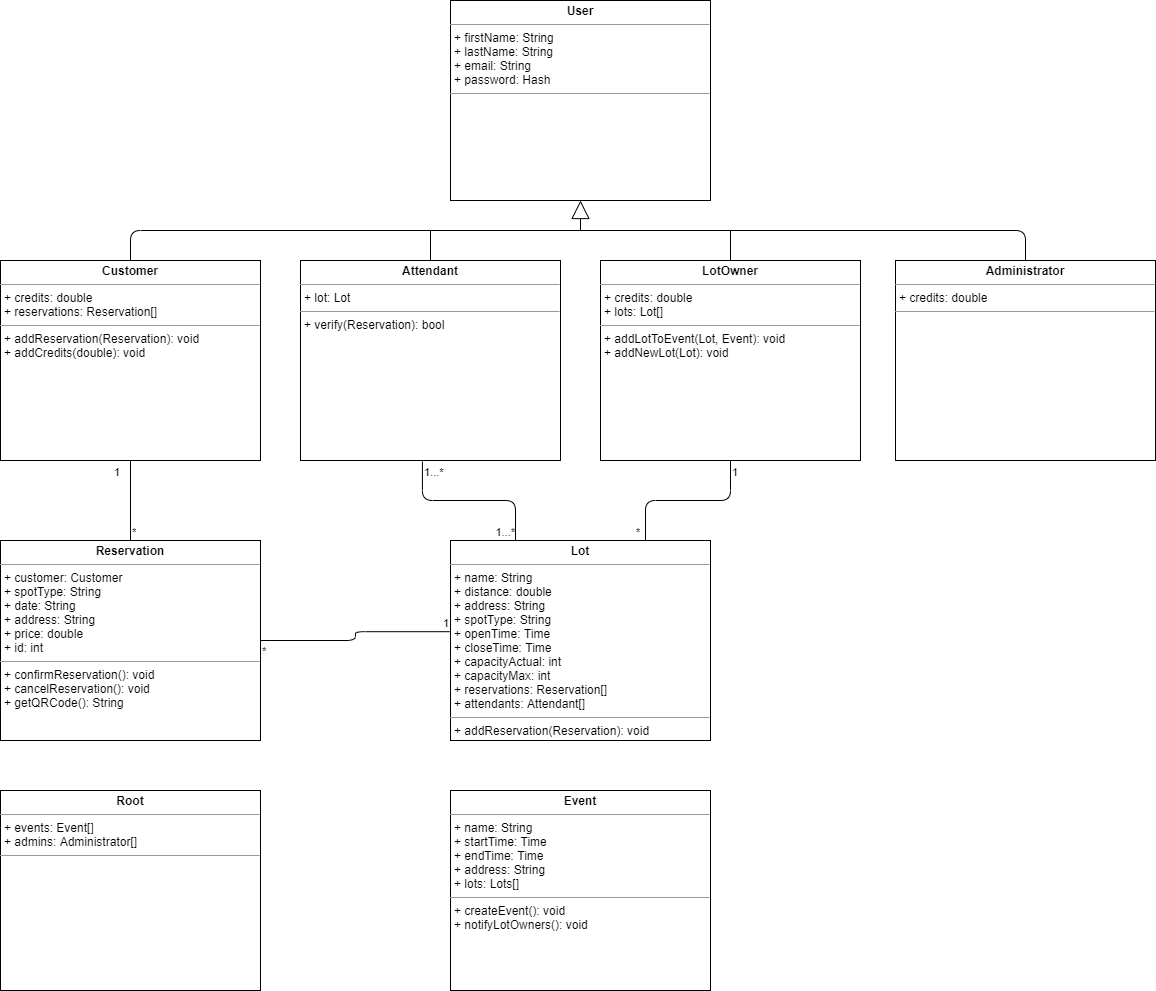

The diagram above was exported from draw.io. Its source (the exported page's mxGraphModel, read from the mxfile embedded in the PNG):
<mxGraphModel dx="1662" dy="762" grid="1" gridSize="10" guides="1" tooltips="1" connect="1" arrows="1" fold="1" page="1" pageScale="1" pageWidth="850" pageHeight="1100" math="0" shadow="0">
  <root>
    <mxCell id="0" />
    <mxCell id="1" parent="0" />
    <mxCell id="d80afsQCUta8tZ9JuqLA-1" value="&lt;p style=&quot;margin: 0px ; margin-top: 4px ; text-align: center&quot;&gt;&lt;b&gt;Customer&lt;/b&gt;&lt;/p&gt;&lt;hr size=&quot;1&quot;&gt;&lt;p style=&quot;margin: 0px ; margin-left: 4px&quot;&gt;&lt;span&gt;+ credits: double&lt;/span&gt;&lt;br&gt;&lt;/p&gt;&lt;p style=&quot;margin: 0px ; margin-left: 4px&quot;&gt;+ reservations: Reservation[]&lt;/p&gt;&lt;hr size=&quot;1&quot;&gt;&lt;p style=&quot;margin: 0px ; margin-left: 4px&quot;&gt;+ addReservation(Reservation): void&lt;/p&gt;&lt;p style=&quot;margin: 0px ; margin-left: 4px&quot;&gt;+ addCredits(double): void&lt;/p&gt;" style="verticalAlign=top;align=left;overflow=fill;fontSize=12;fontFamily=Helvetica;html=1;" vertex="1" parent="1">
      <mxGeometry x="60" y="280" width="260" height="200" as="geometry" />
    </mxCell>
    <mxCell id="d80afsQCUta8tZ9JuqLA-2" value="&lt;p style=&quot;margin: 0px ; margin-top: 4px ; text-align: center&quot;&gt;&lt;b&gt;Reservation&lt;/b&gt;&lt;/p&gt;&lt;hr size=&quot;1&quot;&gt;&lt;p style=&quot;margin: 0px ; margin-left: 4px&quot;&gt;+ customer: Customer&lt;br&gt;&lt;/p&gt;&lt;p style=&quot;margin: 0px ; margin-left: 4px&quot;&gt;+ spotType: String&lt;/p&gt;&lt;p style=&quot;margin: 0px ; margin-left: 4px&quot;&gt;+ date: String&lt;/p&gt;&lt;p style=&quot;margin: 0px ; margin-left: 4px&quot;&gt;+ address: String&lt;/p&gt;&lt;p style=&quot;margin: 0px ; margin-left: 4px&quot;&gt;+ price: double&lt;/p&gt;&lt;p style=&quot;margin: 0px ; margin-left: 4px&quot;&gt;+ id: int&lt;/p&gt;&lt;hr size=&quot;1&quot;&gt;&lt;p style=&quot;margin: 0px ; margin-left: 4px&quot;&gt;+ confirmReservation(): void&lt;/p&gt;&lt;p style=&quot;margin: 0px ; margin-left: 4px&quot;&gt;+ cancelReservation(): void&lt;/p&gt;&lt;p style=&quot;margin: 0px ; margin-left: 4px&quot;&gt;+ getQRCode(): String&lt;/p&gt;" style="verticalAlign=top;align=left;overflow=fill;fontSize=12;fontFamily=Helvetica;html=1;" vertex="1" parent="1">
      <mxGeometry x="60" y="560" width="260" height="200" as="geometry" />
    </mxCell>
    <mxCell id="d80afsQCUta8tZ9JuqLA-3" value="&lt;p style=&quot;margin: 0px ; margin-top: 4px ; text-align: center&quot;&gt;&lt;b&gt;Lot&lt;/b&gt;&lt;/p&gt;&lt;hr size=&quot;1&quot;&gt;&lt;p style=&quot;margin: 0px ; margin-left: 4px&quot;&gt;+ name: String&lt;br&gt;&lt;/p&gt;&lt;p style=&quot;margin: 0px ; margin-left: 4px&quot;&gt;+ distance: double&lt;/p&gt;&lt;p style=&quot;margin: 0px ; margin-left: 4px&quot;&gt;+ address: String&lt;/p&gt;&lt;p style=&quot;margin: 0px ; margin-left: 4px&quot;&gt;+ spotType: String&lt;/p&gt;&lt;p style=&quot;margin: 0px ; margin-left: 4px&quot;&gt;+ openTime: Time&lt;/p&gt;&lt;p style=&quot;margin: 0px ; margin-left: 4px&quot;&gt;+ closeTime: Time&lt;/p&gt;&lt;p style=&quot;margin: 0px ; margin-left: 4px&quot;&gt;+ capacityActual: int&lt;/p&gt;&lt;p style=&quot;margin: 0px ; margin-left: 4px&quot;&gt;+ capacityMax: int&lt;/p&gt;&lt;p style=&quot;margin: 0px ; margin-left: 4px&quot;&gt;&lt;span&gt;+ reservations: Reservation[]&lt;/span&gt;&lt;br&gt;&lt;/p&gt;&lt;p style=&quot;margin: 0px ; margin-left: 4px&quot;&gt;+ attendants: Attendant[]&lt;/p&gt;&lt;hr size=&quot;1&quot;&gt;&lt;p style=&quot;margin: 0px ; margin-left: 4px&quot;&gt;+ addReservation(Reservation): void&lt;/p&gt;" style="verticalAlign=top;align=left;overflow=fill;fontSize=12;fontFamily=Helvetica;html=1;" vertex="1" parent="1">
      <mxGeometry x="510" y="560" width="260" height="200" as="geometry" />
    </mxCell>
    <mxCell id="d80afsQCUta8tZ9JuqLA-4" value="&lt;p style=&quot;margin: 0px ; margin-top: 4px ; text-align: center&quot;&gt;&lt;b&gt;Event&lt;/b&gt;&lt;/p&gt;&lt;hr size=&quot;1&quot;&gt;&lt;p style=&quot;margin: 0px ; margin-left: 4px&quot;&gt;+ name: String&lt;br&gt;&lt;/p&gt;&lt;p style=&quot;margin: 0px ; margin-left: 4px&quot;&gt;+ startTime: Time&lt;/p&gt;&lt;p style=&quot;margin: 0px ; margin-left: 4px&quot;&gt;+ endTime: Time&lt;/p&gt;&lt;p style=&quot;margin: 0px ; margin-left: 4px&quot;&gt;+ address: String&lt;/p&gt;&lt;p style=&quot;margin: 0px ; margin-left: 4px&quot;&gt;+ lots: Lots[]&lt;/p&gt;&lt;hr size=&quot;1&quot;&gt;&lt;p style=&quot;margin: 0px ; margin-left: 4px&quot;&gt;+ createEvent(): void&lt;/p&gt;&lt;p style=&quot;margin: 0px ; margin-left: 4px&quot;&gt;+ notifyLotOwners(): void&lt;/p&gt;" style="verticalAlign=top;align=left;overflow=fill;fontSize=12;fontFamily=Helvetica;html=1;" vertex="1" parent="1">
      <mxGeometry x="510" y="810" width="260" height="200" as="geometry" />
    </mxCell>
    <mxCell id="d80afsQCUta8tZ9JuqLA-5" value="&lt;p style=&quot;margin: 0px ; margin-top: 4px ; text-align: center&quot;&gt;&lt;b&gt;LotOwner&lt;/b&gt;&lt;/p&gt;&lt;hr size=&quot;1&quot;&gt;&lt;p style=&quot;margin: 0px 0px 0px 4px&quot;&gt;&lt;span&gt;+ credits: double&lt;/span&gt;&lt;br&gt;&lt;/p&gt;&lt;p style=&quot;margin: 0px 0px 0px 4px&quot;&gt;+ lots: Lot[]&lt;/p&gt;&lt;hr size=&quot;1&quot;&gt;&lt;p style=&quot;margin: 0px ; margin-left: 4px&quot;&gt;+ addLotToEvent(Lot, Event): void&lt;/p&gt;&lt;p style=&quot;margin: 0px ; margin-left: 4px&quot;&gt;+ addNewLot(Lot): void&lt;/p&gt;" style="verticalAlign=top;align=left;overflow=fill;fontSize=12;fontFamily=Helvetica;html=1;" vertex="1" parent="1">
      <mxGeometry x="660" y="280" width="260" height="200" as="geometry" />
    </mxCell>
    <mxCell id="d80afsQCUta8tZ9JuqLA-6" value="&lt;p style=&quot;margin: 0px ; margin-top: 4px ; text-align: center&quot;&gt;&lt;b&gt;Administrator&lt;/b&gt;&lt;/p&gt;&lt;hr size=&quot;1&quot;&gt;&lt;p style=&quot;margin: 0px 0px 0px 4px&quot;&gt;&lt;span&gt;+ credits: double&lt;/span&gt;&lt;br&gt;&lt;/p&gt;&lt;hr size=&quot;1&quot;&gt;&lt;p style=&quot;margin: 0px ; margin-left: 4px&quot;&gt;&lt;br&gt;&lt;/p&gt;" style="verticalAlign=top;align=left;overflow=fill;fontSize=12;fontFamily=Helvetica;html=1;" vertex="1" parent="1">
      <mxGeometry x="955" y="280" width="260" height="200" as="geometry" />
    </mxCell>
    <mxCell id="d80afsQCUta8tZ9JuqLA-7" value="&lt;p style=&quot;margin: 0px ; margin-top: 4px ; text-align: center&quot;&gt;&lt;b&gt;Root&lt;/b&gt;&lt;/p&gt;&lt;hr size=&quot;1&quot;&gt;&lt;p style=&quot;margin: 0px ; margin-left: 4px&quot;&gt;+ events: Event[]&lt;/p&gt;&lt;p style=&quot;margin: 0px ; margin-left: 4px&quot;&gt;+ admins: Administrator[]&lt;/p&gt;&lt;hr size=&quot;1&quot;&gt;&lt;p style=&quot;margin: 0px ; margin-left: 4px&quot;&gt;&lt;br&gt;&lt;/p&gt;" style="verticalAlign=top;align=left;overflow=fill;fontSize=12;fontFamily=Helvetica;html=1;" vertex="1" parent="1">
      <mxGeometry x="60" y="810" width="260" height="200" as="geometry" />
    </mxCell>
    <mxCell id="d80afsQCUta8tZ9JuqLA-8" value="&lt;p style=&quot;margin: 0px ; margin-top: 4px ; text-align: center&quot;&gt;&lt;b&gt;Attendant&lt;/b&gt;&lt;/p&gt;&lt;hr size=&quot;1&quot;&gt;&lt;p style=&quot;margin: 0px ; margin-left: 4px&quot;&gt;&lt;span&gt;+ lot: Lot&lt;/span&gt;&lt;/p&gt;&lt;hr size=&quot;1&quot;&gt;&lt;p style=&quot;margin: 0px ; margin-left: 4px&quot;&gt;+ verify(Reservation): bool&lt;/p&gt;" style="verticalAlign=top;align=left;overflow=fill;fontSize=12;fontFamily=Helvetica;html=1;" vertex="1" parent="1">
      <mxGeometry x="360" y="280" width="260" height="200" as="geometry" />
    </mxCell>
    <mxCell id="d80afsQCUta8tZ9JuqLA-9" value="&lt;p style=&quot;margin: 0px ; margin-top: 4px ; text-align: center&quot;&gt;&lt;b&gt;User&lt;/b&gt;&lt;/p&gt;&lt;hr size=&quot;1&quot;&gt;&lt;p style=&quot;margin: 0px ; margin-left: 4px&quot;&gt;+ firstName: String&lt;/p&gt;&lt;p style=&quot;margin: 0px ; margin-left: 4px&quot;&gt;+ lastName: String&lt;/p&gt;&lt;p style=&quot;margin: 0px ; margin-left: 4px&quot;&gt;+ email: String&lt;/p&gt;&lt;p style=&quot;margin: 0px ; margin-left: 4px&quot;&gt;+ password: Hash&lt;/p&gt;&lt;hr size=&quot;1&quot;&gt;&lt;p style=&quot;margin: 0px ; margin-left: 4px&quot;&gt;&lt;br&gt;&lt;/p&gt;" style="verticalAlign=top;align=left;overflow=fill;fontSize=12;fontFamily=Helvetica;html=1;" vertex="1" parent="1">
      <mxGeometry x="510" y="20" width="260" height="200" as="geometry" />
    </mxCell>
    <mxCell id="d80afsQCUta8tZ9JuqLA-13" value="" style="endArrow=none;html=1;edgeStyle=orthogonalEdgeStyle;exitX=0.5;exitY=0;exitDx=0;exitDy=0;entryX=0.5;entryY=1;entryDx=0;entryDy=0;" edge="1" parent="1" source="d80afsQCUta8tZ9JuqLA-2" target="d80afsQCUta8tZ9JuqLA-1">
      <mxGeometry relative="1" as="geometry">
        <mxPoint x="630" y="490" as="sourcePoint" />
        <mxPoint x="790" y="490" as="targetPoint" />
      </mxGeometry>
    </mxCell>
    <mxCell id="d80afsQCUta8tZ9JuqLA-14" value="*" style="edgeLabel;resizable=0;html=1;align=left;verticalAlign=bottom;" connectable="0" vertex="1" parent="d80afsQCUta8tZ9JuqLA-13">
      <mxGeometry x="-1" relative="1" as="geometry" />
    </mxCell>
    <mxCell id="d80afsQCUta8tZ9JuqLA-15" value="1" style="edgeLabel;resizable=0;html=1;align=right;verticalAlign=bottom;" connectable="0" vertex="1" parent="d80afsQCUta8tZ9JuqLA-13">
      <mxGeometry x="1" relative="1" as="geometry">
        <mxPoint x="-10" y="20" as="offset" />
      </mxGeometry>
    </mxCell>
    <mxCell id="d80afsQCUta8tZ9JuqLA-19" value="" style="endArrow=none;html=1;edgeStyle=orthogonalEdgeStyle;exitX=0.469;exitY=1.005;exitDx=0;exitDy=0;exitPerimeter=0;entryX=0.25;entryY=0;entryDx=0;entryDy=0;" edge="1" parent="1" source="d80afsQCUta8tZ9JuqLA-8" target="d80afsQCUta8tZ9JuqLA-3">
      <mxGeometry relative="1" as="geometry">
        <mxPoint x="510" y="590" as="sourcePoint" />
        <mxPoint x="670" y="590" as="targetPoint" />
      </mxGeometry>
    </mxCell>
    <mxCell id="d80afsQCUta8tZ9JuqLA-20" value="1...*" style="edgeLabel;resizable=0;html=1;align=left;verticalAlign=bottom;" connectable="0" vertex="1" parent="d80afsQCUta8tZ9JuqLA-19">
      <mxGeometry x="-1" relative="1" as="geometry">
        <mxPoint y="19" as="offset" />
      </mxGeometry>
    </mxCell>
    <mxCell id="d80afsQCUta8tZ9JuqLA-21" value="1...*" style="edgeLabel;resizable=0;html=1;align=right;verticalAlign=bottom;" connectable="0" vertex="1" parent="d80afsQCUta8tZ9JuqLA-19">
      <mxGeometry x="1" relative="1" as="geometry" />
    </mxCell>
    <mxCell id="d80afsQCUta8tZ9JuqLA-22" value="" style="endArrow=none;html=1;edgeStyle=orthogonalEdgeStyle;exitX=1;exitY=0.5;exitDx=0;exitDy=0;entryX=-0.003;entryY=0.456;entryDx=0;entryDy=0;entryPerimeter=0;" edge="1" parent="1" source="d80afsQCUta8tZ9JuqLA-2" target="d80afsQCUta8tZ9JuqLA-3">
      <mxGeometry relative="1" as="geometry">
        <mxPoint x="830" y="540.0300000000001" as="sourcePoint" />
        <mxPoint x="923.06" y="609.03" as="targetPoint" />
      </mxGeometry>
    </mxCell>
    <mxCell id="d80afsQCUta8tZ9JuqLA-23" value="*" style="edgeLabel;resizable=0;html=1;align=left;verticalAlign=bottom;" connectable="0" vertex="1" parent="d80afsQCUta8tZ9JuqLA-22">
      <mxGeometry x="-1" relative="1" as="geometry">
        <mxPoint y="19" as="offset" />
      </mxGeometry>
    </mxCell>
    <mxCell id="d80afsQCUta8tZ9JuqLA-24" value="1" style="edgeLabel;resizable=0;html=1;align=right;verticalAlign=bottom;" connectable="0" vertex="1" parent="d80afsQCUta8tZ9JuqLA-22">
      <mxGeometry x="1" relative="1" as="geometry" />
    </mxCell>
    <mxCell id="d80afsQCUta8tZ9JuqLA-32" value="" style="endArrow=none;html=1;edgeStyle=orthogonalEdgeStyle;exitX=0.5;exitY=1;exitDx=0;exitDy=0;entryX=0.75;entryY=0;entryDx=0;entryDy=0;" edge="1" parent="1" source="d80afsQCUta8tZ9JuqLA-5" target="d80afsQCUta8tZ9JuqLA-3">
      <mxGeometry relative="1" as="geometry">
        <mxPoint x="560" y="600" as="sourcePoint" />
        <mxPoint x="720" y="600" as="targetPoint" />
      </mxGeometry>
    </mxCell>
    <mxCell id="d80afsQCUta8tZ9JuqLA-33" value="1" style="edgeLabel;resizable=0;html=1;align=left;verticalAlign=bottom;" connectable="0" vertex="1" parent="d80afsQCUta8tZ9JuqLA-32">
      <mxGeometry x="-1" relative="1" as="geometry">
        <mxPoint y="20" as="offset" />
      </mxGeometry>
    </mxCell>
    <mxCell id="d80afsQCUta8tZ9JuqLA-34" value="*" style="edgeLabel;resizable=0;html=1;align=right;verticalAlign=bottom;" connectable="0" vertex="1" parent="d80afsQCUta8tZ9JuqLA-32">
      <mxGeometry x="1" relative="1" as="geometry">
        <mxPoint x="-5" as="offset" />
      </mxGeometry>
    </mxCell>
    <mxCell id="d80afsQCUta8tZ9JuqLA-36" value="" style="endArrow=none;html=1;exitX=0.5;exitY=0;exitDx=0;exitDy=0;entryX=0.5;entryY=0;entryDx=0;entryDy=0;" edge="1" parent="1" source="d80afsQCUta8tZ9JuqLA-6" target="d80afsQCUta8tZ9JuqLA-1">
      <mxGeometry width="50" height="50" relative="1" as="geometry">
        <mxPoint x="930" y="220" as="sourcePoint" />
        <mxPoint x="840" y="200" as="targetPoint" />
        <Array as="points">
          <mxPoint x="1085" y="250" />
          <mxPoint x="190" y="250" />
        </Array>
      </mxGeometry>
    </mxCell>
    <mxCell id="d80afsQCUta8tZ9JuqLA-37" value="" style="endArrow=block;endSize=16;endFill=0;html=1;entryX=0.5;entryY=1;entryDx=0;entryDy=0;" edge="1" parent="1" target="d80afsQCUta8tZ9JuqLA-9">
      <mxGeometry x="0.2246" y="4" width="160" relative="1" as="geometry">
        <mxPoint x="640" y="250" as="sourcePoint" />
        <mxPoint x="330" y="120" as="targetPoint" />
        <mxPoint as="offset" />
      </mxGeometry>
    </mxCell>
    <mxCell id="d80afsQCUta8tZ9JuqLA-38" value="" style="endArrow=none;html=1;entryX=0.5;entryY=0;entryDx=0;entryDy=0;" edge="1" parent="1" target="d80afsQCUta8tZ9JuqLA-8">
      <mxGeometry width="50" height="50" relative="1" as="geometry">
        <mxPoint x="490" y="250" as="sourcePoint" />
        <mxPoint x="790" y="350" as="targetPoint" />
      </mxGeometry>
    </mxCell>
    <mxCell id="d80afsQCUta8tZ9JuqLA-39" value="" style="endArrow=none;html=1;exitX=0.5;exitY=0;exitDx=0;exitDy=0;" edge="1" parent="1" source="d80afsQCUta8tZ9JuqLA-5">
      <mxGeometry width="50" height="50" relative="1" as="geometry">
        <mxPoint x="500" y="260" as="sourcePoint" />
        <mxPoint x="790" y="250" as="targetPoint" />
      </mxGeometry>
    </mxCell>
  </root>
</mxGraphModel>